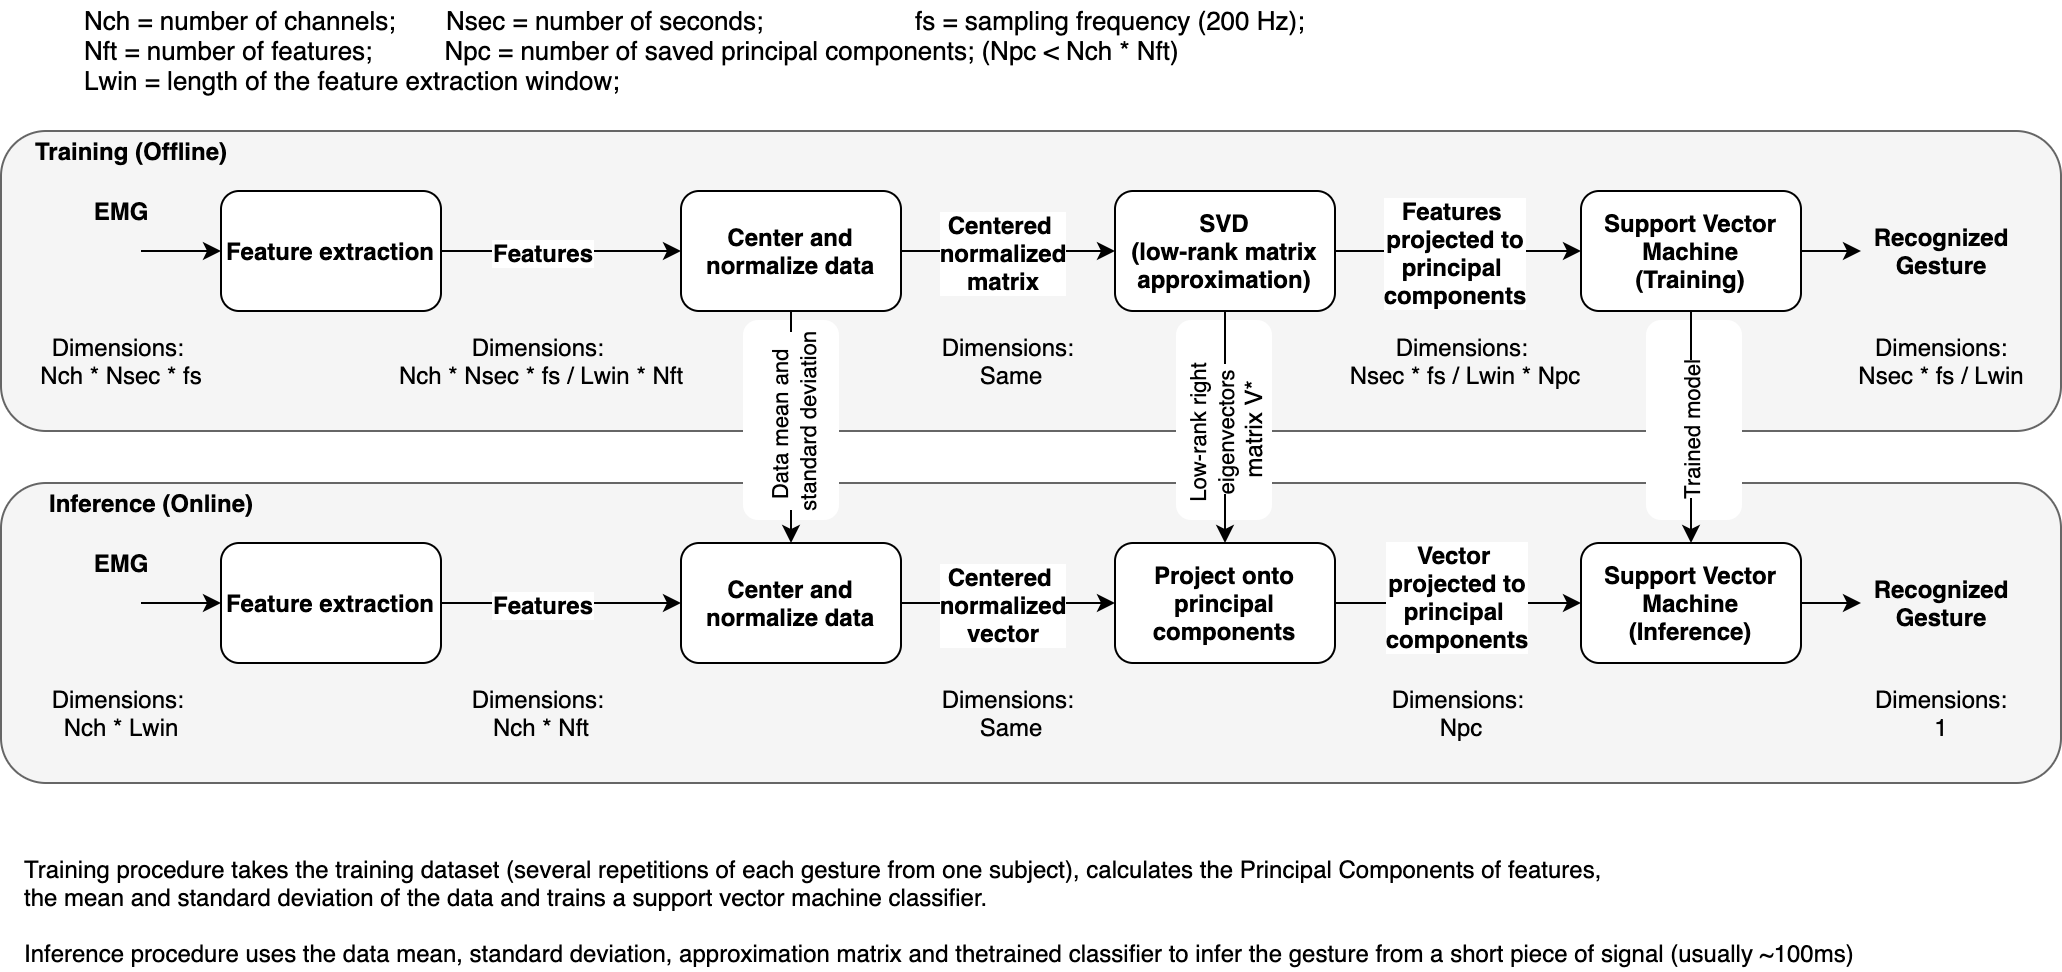

The diagram above was exported from draw.io. Its source (the exported page's mxGraphModel, read from the mxfile embedded in the PNG):
<mxGraphModel dx="1919" dy="816" grid="1" gridSize="10" guides="1" tooltips="1" connect="1" arrows="1" fold="1" page="1" pageScale="1" pageWidth="827" pageHeight="1169" math="1" shadow="0">
  <root>
    <mxCell id="0" />
    <mxCell id="1" parent="0" />
    <mxCell id="2" value="" style="rounded=1;whiteSpace=wrap;html=1;fillColor=#f5f5f5;strokeColor=#666666;fontColor=#333333;" vertex="1" parent="1">
      <mxGeometry x="10" y="266" width="1030" height="150" as="geometry" />
    </mxCell>
    <mxCell id="3" value="" style="rounded=1;whiteSpace=wrap;html=1;fillColor=#f5f5f5;strokeColor=#666666;fontColor=#333333;" vertex="1" parent="1">
      <mxGeometry x="10" y="90" width="1030" height="150" as="geometry" />
    </mxCell>
    <mxCell id="4" value="" style="edgeStyle=orthogonalEdgeStyle;rounded=0;orthogonalLoop=1;jettySize=auto;html=1;fontStyle=1" edge="1" source="7" target="10" parent="1">
      <mxGeometry relative="1" as="geometry" />
    </mxCell>
    <mxCell id="5" value="Features" style="text;html=1;align=center;verticalAlign=middle;resizable=0;points=[];labelBackgroundColor=#ffffff;fontStyle=1;" vertex="1" connectable="0" parent="4">
      <mxGeometry x="-0.2667" y="-4" relative="1" as="geometry">
        <mxPoint x="6" y="-4" as="offset" />
      </mxGeometry>
    </mxCell>
    <mxCell id="6" value="" style="edgeStyle=orthogonalEdgeStyle;rounded=0;orthogonalLoop=1;jettySize=auto;html=1;startArrow=classic;startFill=1;endArrow=none;endFill=0;fontStyle=1" edge="1" source="7" parent="1">
      <mxGeometry relative="1" as="geometry">
        <mxPoint x="80" y="150" as="targetPoint" />
      </mxGeometry>
    </mxCell>
    <mxCell id="7" value="Feature extraction" style="rounded=1;whiteSpace=wrap;html=1;fontStyle=1" vertex="1" parent="1">
      <mxGeometry x="120" y="120" width="110" height="60" as="geometry" />
    </mxCell>
    <mxCell id="8" value="" style="edgeStyle=orthogonalEdgeStyle;rounded=0;orthogonalLoop=1;jettySize=auto;html=1;fontStyle=1" edge="1" source="10" target="13" parent="1">
      <mxGeometry relative="1" as="geometry" />
    </mxCell>
    <mxCell id="9" value="Centered&amp;nbsp;&lt;br&gt;normalized&lt;br&gt;matrix" style="text;html=1;align=center;verticalAlign=middle;resizable=0;points=[];labelBackgroundColor=#ffffff;fontStyle=1;" vertex="1" connectable="0" parent="8">
      <mxGeometry x="0.0467" y="1" relative="1" as="geometry">
        <mxPoint x="-6" y="1" as="offset" />
      </mxGeometry>
    </mxCell>
    <mxCell id="10" value="Center and normalize data" style="rounded=1;whiteSpace=wrap;html=1;fontStyle=1" vertex="1" parent="1">
      <mxGeometry x="350" y="120" width="110" height="60" as="geometry" />
    </mxCell>
    <mxCell id="11" value="" style="edgeStyle=orthogonalEdgeStyle;rounded=0;orthogonalLoop=1;jettySize=auto;html=1;fontStyle=1" edge="1" source="13" target="15" parent="1">
      <mxGeometry relative="1" as="geometry" />
    </mxCell>
    <mxCell id="12" value="Features&amp;nbsp;&lt;br&gt;projected to&lt;br&gt;principal&amp;nbsp;&lt;br&gt;components" style="text;html=1;align=center;verticalAlign=middle;resizable=0;points=[];labelBackgroundColor=#ffffff;fontStyle=1;" vertex="1" connectable="0" parent="11">
      <mxGeometry x="0.0569" y="-1" relative="1" as="geometry">
        <mxPoint x="-6" y="-1" as="offset" />
      </mxGeometry>
    </mxCell>
    <mxCell id="13" value="SVD&lt;br&gt;(low-rank matrix&lt;br&gt;approximation)" style="rounded=1;whiteSpace=wrap;html=1;fontStyle=1" vertex="1" parent="1">
      <mxGeometry x="567" y="120" width="110" height="60" as="geometry" />
    </mxCell>
    <mxCell id="14" value="" style="edgeStyle=orthogonalEdgeStyle;rounded=0;orthogonalLoop=1;jettySize=auto;html=1;fontStyle=1" edge="1" source="15" parent="1">
      <mxGeometry relative="1" as="geometry">
        <mxPoint x="940" y="150" as="targetPoint" />
      </mxGeometry>
    </mxCell>
    <mxCell id="15" value="Support Vector Machine&lt;br&gt;(Training)" style="rounded=1;whiteSpace=wrap;html=1;fontStyle=1" vertex="1" parent="1">
      <mxGeometry x="800" y="120" width="110" height="60" as="geometry" />
    </mxCell>
    <mxCell id="16" value="Recognized&lt;br&gt;Gesture" style="text;html=1;align=center;verticalAlign=middle;resizable=0;points=[];autosize=1;fontStyle=1" vertex="1" parent="1">
      <mxGeometry x="940" y="135" width="80" height="30" as="geometry" />
    </mxCell>
    <mxCell id="17" value="EMG" style="text;html=1;align=center;verticalAlign=middle;resizable=0;points=[];autosize=1;fontStyle=1" vertex="1" parent="1">
      <mxGeometry x="50" y="120" width="40" height="20" as="geometry" />
    </mxCell>
    <mxCell id="18" value="Dimensions: &lt;br&gt;Nch * Nsec * fs" style="text;html=1;align=center;verticalAlign=middle;resizable=0;points=[];autosize=1;" vertex="1" parent="1">
      <mxGeometry x="20" y="190" width="100" height="30" as="geometry" />
    </mxCell>
    <mxCell id="19" value="Nch = number of channels;&amp;nbsp; &amp;nbsp; &amp;nbsp; &amp;nbsp;Nsec = number of seconds;&amp;nbsp; &amp;nbsp; &amp;nbsp; &amp;nbsp; &amp;nbsp; &amp;nbsp; &amp;nbsp; &amp;nbsp; &amp;nbsp; &amp;nbsp; &amp;nbsp;fs = sampling frequency (200 Hz);&lt;br style=&quot;font-size: 13px&quot;&gt;Nft = number of features;&amp;nbsp; &amp;nbsp; &amp;nbsp; &amp;nbsp; &amp;nbsp; Npc = number of saved principal components; (Npc &amp;lt; Nch * Nft)&lt;br style=&quot;font-size: 13px&quot;&gt;Lwin = length of the feature extraction window;&amp;nbsp; &amp;nbsp; &amp;nbsp;&amp;nbsp;" style="text;html=1;align=left;verticalAlign=middle;resizable=0;points=[];autosize=1;fontSize=13;" vertex="1" parent="1">
      <mxGeometry x="50" y="25" width="630" height="50" as="geometry" />
    </mxCell>
    <mxCell id="20" value="Dimensions: &lt;br&gt;Nch * Nsec * fs / Lwin * Nft" style="text;html=1;align=center;verticalAlign=middle;resizable=0;points=[];autosize=1;" vertex="1" parent="1">
      <mxGeometry x="200" y="190" width="160" height="30" as="geometry" />
    </mxCell>
    <mxCell id="21" value="Dimensions: &lt;br&gt;Nsec * fs / Lwin * Npc" style="text;html=1;align=center;verticalAlign=middle;resizable=0;points=[];autosize=1;" vertex="1" parent="1">
      <mxGeometry x="677" y="190" width="130" height="30" as="geometry" />
    </mxCell>
    <mxCell id="22" value="Dimensions: &lt;br&gt;Same" style="text;html=1;align=center;verticalAlign=middle;resizable=0;points=[];autosize=1;" vertex="1" parent="1">
      <mxGeometry x="475" y="190" width="80" height="30" as="geometry" />
    </mxCell>
    <mxCell id="23" value="Dimensions:&lt;br&gt;Nsec * fs / Lwin" style="text;html=1;align=center;verticalAlign=middle;resizable=0;points=[];autosize=1;" vertex="1" parent="1">
      <mxGeometry x="930" y="190" width="100" height="30" as="geometry" />
    </mxCell>
    <mxCell id="24" value="&lt;b&gt;Training (Offline)&lt;/b&gt;" style="text;html=1;align=center;verticalAlign=middle;resizable=0;points=[];autosize=1;" vertex="1" parent="1">
      <mxGeometry x="20" y="90" width="110" height="20" as="geometry" />
    </mxCell>
    <mxCell id="25" value="" style="edgeStyle=orthogonalEdgeStyle;rounded=0;orthogonalLoop=1;jettySize=auto;html=1;fontStyle=1" edge="1" source="28" target="31" parent="1">
      <mxGeometry relative="1" as="geometry" />
    </mxCell>
    <mxCell id="26" value="Features" style="text;html=1;align=center;verticalAlign=middle;resizable=0;points=[];labelBackgroundColor=#ffffff;fontStyle=1" vertex="1" connectable="0" parent="25">
      <mxGeometry x="-0.2667" y="-4" relative="1" as="geometry">
        <mxPoint x="6" y="-4" as="offset" />
      </mxGeometry>
    </mxCell>
    <mxCell id="27" value="" style="edgeStyle=orthogonalEdgeStyle;rounded=0;orthogonalLoop=1;jettySize=auto;html=1;startArrow=classic;startFill=1;endArrow=none;endFill=0;fontStyle=1" edge="1" source="28" parent="1">
      <mxGeometry relative="1" as="geometry">
        <mxPoint x="80" y="326" as="targetPoint" />
      </mxGeometry>
    </mxCell>
    <mxCell id="28" value="Feature extraction" style="rounded=1;whiteSpace=wrap;html=1;fontStyle=1" vertex="1" parent="1">
      <mxGeometry x="120" y="296" width="110" height="60" as="geometry" />
    </mxCell>
    <mxCell id="29" value="" style="edgeStyle=orthogonalEdgeStyle;rounded=0;orthogonalLoop=1;jettySize=auto;html=1;fontStyle=1" edge="1" source="31" target="35" parent="1">
      <mxGeometry relative="1" as="geometry">
        <Array as="points">
          <mxPoint x="510" y="326" />
          <mxPoint x="510" y="326" />
        </Array>
      </mxGeometry>
    </mxCell>
    <mxCell id="30" value="&lt;span style=&quot;font-weight: 700&quot;&gt;Centered&amp;nbsp;&lt;/span&gt;&lt;br style=&quot;font-weight: 700&quot;&gt;&lt;span style=&quot;font-weight: 700&quot;&gt;normalized&lt;/span&gt;&lt;br style=&quot;font-weight: 700&quot;&gt;&lt;b&gt;vector&lt;/b&gt;" style="text;html=1;align=center;verticalAlign=middle;resizable=0;points=[];labelBackgroundColor=#ffffff;" vertex="1" connectable="0" parent="29">
      <mxGeometry x="-0.0654" y="6" relative="1" as="geometry">
        <mxPoint y="6" as="offset" />
      </mxGeometry>
    </mxCell>
    <mxCell id="31" value="Center and normalize data" style="rounded=1;whiteSpace=wrap;html=1;fontStyle=1" vertex="1" parent="1">
      <mxGeometry x="350" y="296" width="110" height="60" as="geometry" />
    </mxCell>
    <mxCell id="32" value="" style="edgeStyle=orthogonalEdgeStyle;rounded=0;orthogonalLoop=1;jettySize=auto;html=1;fontStyle=1" edge="1" source="35" target="37" parent="1">
      <mxGeometry relative="1" as="geometry" />
    </mxCell>
    <mxCell id="33" value="&lt;span style=&quot;font-weight: 400 ; color: rgba(0 , 0 , 0 , 0) ; font-family: monospace ; font-size: 0px ; background-color: rgb(248 , 249 , 250)&quot;&gt;%3CmxGraphModel%3E%3Croot%3E%3CmxCell%20id%3D%220%22%2F%3E%3CmxCell%20id%3D%221%22%20parent%3D%220%22%2F%3E%3CmxCell%20id%3D%222%22%20value%3D%22Features%26amp%3Bnbsp%3B%26lt%3Bbr%26gt%3Bprojected%20to%26lt%3Bbr%26gt%3Bprincipal%26amp%3Bnbsp%3B%26lt%3Bbr%26gt%3Bcomponents%22%20style%3D%22text%3Bhtml%3D1%3Balign%3Dcenter%3BverticalAlign%3Dmiddle%3Bresizable%3D0%3Bpoints%3D%5B%5D%3BlabelBackgroundColor%3D%23ffffff%3BfontStyle%3D1%22%20vertex%3D%221%22%20connectable%3D%220%22%20parent%3D%221%22%3E%3CmxGeometry%20x%3D%22513%22%20y%3D%22328%22%20as%3D%22geometry%22%3E%3CmxPoint%20as%3D%22offset%22%2F%3E%3C%2FmxGeometry%3E%3C%2FmxCell%3E%3C%2Froot%3E%3C%2FmxGraphModel%3E&lt;/span&gt;&lt;span style=&quot;font-weight: 400 ; color: rgba(0 , 0 , 0 , 0) ; font-family: monospace ; font-size: 0px ; background-color: rgb(248 , 249 , 250)&quot;&gt;%3CmxGraphModel%3E%3Croot%3E%3CmxCell%20id%3D%220%22%2F%3E%3CmxCell%20id%3D%221%22%20parent%3D%220%22%2F%3E%3CmxCell%20id%3D%222%22%20value%3D%22Features%26amp%3Bnbsp%3B%26lt%3Bbr%26gt%3Bprojected%20to%26lt%3Bbr%26gt%3Bprincipal%26amp%3Bnbsp%3B%26lt%3Bbr%26gt%3Bcomponents%22%20style%3D%22text%3Bhtml%3D1%3Balign%3Dcenter%3BverticalAlign%3Dmiddle%3Bresizable%3D0%3Bpoints%3D%5B%5D%3BlabelBackgroundColor%3D%23ffffff%3BfontStyle%3D1%22%20vertex%3D%221%22%20connectable%3D%220%22%20parent%3D%221%22%3E%3CmxGeometry%20x%3D%22513%22%20y%3D%22328%22%20as%3D%22geometry%22%3E%3CmxPoint%20as%3D%22offset%22%2F%3E%3C%2FmxGeometry%3E%3C%2FmxCell%3E%3C%2Froot%3E%3C%2FmxGraphModel%3E&lt;/span&gt;" style="text;html=1;align=center;verticalAlign=middle;resizable=0;points=[];labelBackgroundColor=#ffffff;fontStyle=1" vertex="1" connectable="0" parent="32">
      <mxGeometry x="0.0569" y="-1" relative="1" as="geometry">
        <mxPoint as="offset" />
      </mxGeometry>
    </mxCell>
    <mxCell id="34" value="&lt;span style=&quot;font-weight: 700&quot;&gt;Vector&amp;nbsp;&lt;/span&gt;&lt;br style=&quot;font-weight: 700&quot;&gt;&lt;span style=&quot;font-weight: 700&quot;&gt;projected to&lt;/span&gt;&lt;br style=&quot;font-weight: 700&quot;&gt;&lt;span style=&quot;font-weight: 700&quot;&gt;principal&amp;nbsp;&lt;/span&gt;&lt;br style=&quot;font-weight: 700&quot;&gt;&lt;span style=&quot;font-weight: 700&quot;&gt;components&lt;/span&gt;" style="text;html=1;align=center;verticalAlign=middle;resizable=0;points=[];labelBackgroundColor=#ffffff;" vertex="1" connectable="0" parent="32">
      <mxGeometry x="-0.0244" y="4" relative="1" as="geometry">
        <mxPoint as="offset" />
      </mxGeometry>
    </mxCell>
    <mxCell id="35" value="Project onto principal components" style="rounded=1;whiteSpace=wrap;html=1;fontStyle=1" vertex="1" parent="1">
      <mxGeometry x="567" y="296" width="110" height="60" as="geometry" />
    </mxCell>
    <mxCell id="36" value="" style="edgeStyle=orthogonalEdgeStyle;rounded=0;orthogonalLoop=1;jettySize=auto;html=1;fontStyle=1" edge="1" source="37" parent="1">
      <mxGeometry relative="1" as="geometry">
        <mxPoint x="940" y="326" as="targetPoint" />
      </mxGeometry>
    </mxCell>
    <mxCell id="37" value="Support Vector Machine&lt;br&gt;(Inference)" style="rounded=1;whiteSpace=wrap;html=1;fontStyle=1" vertex="1" parent="1">
      <mxGeometry x="800" y="296" width="110" height="60" as="geometry" />
    </mxCell>
    <mxCell id="38" value="Recognized&lt;br&gt;Gesture" style="text;html=1;align=center;verticalAlign=middle;resizable=0;points=[];autosize=1;fontStyle=1" vertex="1" parent="1">
      <mxGeometry x="940" y="311" width="80" height="30" as="geometry" />
    </mxCell>
    <mxCell id="39" value="EMG" style="text;html=1;align=center;verticalAlign=middle;resizable=0;points=[];autosize=1;fontStyle=1" vertex="1" parent="1">
      <mxGeometry x="50" y="296" width="40" height="20" as="geometry" />
    </mxCell>
    <mxCell id="40" value="Dimensions: &lt;br&gt;Nch * Lwin" style="text;html=1;align=center;verticalAlign=middle;resizable=0;points=[];autosize=1;" vertex="1" parent="1">
      <mxGeometry x="30" y="366" width="80" height="30" as="geometry" />
    </mxCell>
    <mxCell id="41" value="Dimensions: &lt;br&gt;Nch * Nft" style="text;html=1;align=center;verticalAlign=middle;resizable=0;points=[];autosize=1;" vertex="1" parent="1">
      <mxGeometry x="240" y="366" width="80" height="30" as="geometry" />
    </mxCell>
    <mxCell id="42" value="Dimensions: &lt;br&gt;Npc" style="text;html=1;align=center;verticalAlign=middle;resizable=0;points=[];autosize=1;" vertex="1" parent="1">
      <mxGeometry x="700" y="366" width="80" height="30" as="geometry" />
    </mxCell>
    <mxCell id="43" value="Dimensions: &lt;br&gt;Same" style="text;html=1;align=center;verticalAlign=middle;resizable=0;points=[];autosize=1;" vertex="1" parent="1">
      <mxGeometry x="475" y="366" width="80" height="30" as="geometry" />
    </mxCell>
    <mxCell id="44" value="Dimensions:&lt;br&gt;1" style="text;html=1;align=center;verticalAlign=middle;resizable=0;points=[];autosize=1;" vertex="1" parent="1">
      <mxGeometry x="940" y="366" width="80" height="30" as="geometry" />
    </mxCell>
    <mxCell id="45" value="&lt;b&gt;Inference (Online)&lt;/b&gt;" style="text;html=1;align=center;verticalAlign=middle;resizable=0;points=[];autosize=1;" vertex="1" parent="1">
      <mxGeometry x="25" y="266" width="120" height="20" as="geometry" />
    </mxCell>
    <mxCell id="46" value="Training procedure takes the training dataset (several repetitions of each gesture from one subject), calculates the Principal Components of features,&amp;nbsp;&lt;br&gt;the mean and standard deviation of the data and trains a support vector machine classifier.&amp;nbsp;&lt;br&gt;&lt;br&gt;Inference procedure uses the data mean, standard deviation, approximation matrix and thetrained classifier to infer the gesture from a short piece of signal (usually ~100ms)" style="text;html=1;align=left;verticalAlign=middle;resizable=0;points=[];autosize=1;" vertex="1" parent="1">
      <mxGeometry x="20" y="450" width="930" height="60" as="geometry" />
    </mxCell>
    <mxCell id="47" value="" style="rounded=1;whiteSpace=wrap;html=1;strokeColor=#FFFFFF;rotation=90;" vertex="1" parent="1">
      <mxGeometry x="572" y="211" width="99" height="47" as="geometry" />
    </mxCell>
    <mxCell id="48" value="" style="edgeStyle=orthogonalEdgeStyle;rounded=0;orthogonalLoop=1;jettySize=auto;html=1;exitX=0.5;exitY=1;exitDx=0;exitDy=0;entryX=0.5;entryY=0;entryDx=0;entryDy=0;startArrow=none;startFill=0;endArrow=classic;endFill=1;" edge="1" source="13" target="35" parent="1">
      <mxGeometry x="-0.2" relative="1" as="geometry">
        <mxPoint as="offset" />
      </mxGeometry>
    </mxCell>
    <mxCell id="49" value="&lt;span style=&quot;font-size: 11px ; background-color: rgb(255 , 255 , 255)&quot;&gt;Low-rank right &lt;br&gt;eigenvectors&amp;nbsp;&lt;br&gt;&lt;/span&gt;matrix V*" style="text;html=1;align=center;verticalAlign=middle;resizable=0;points=[];autosize=1;rotation=-90;" vertex="1" parent="1">
      <mxGeometry x="577" y="215" width="90" height="50" as="geometry" />
    </mxCell>
    <mxCell id="50" value="" style="rounded=1;whiteSpace=wrap;html=1;strokeColor=#FFFFFF;rotation=90;" vertex="1" parent="1">
      <mxGeometry x="355.5" y="211" width="99" height="47" as="geometry" />
    </mxCell>
    <mxCell id="51" style="edgeStyle=orthogonalEdgeStyle;rounded=0;orthogonalLoop=1;jettySize=auto;html=1;exitX=0.5;exitY=1;exitDx=0;exitDy=0;entryX=0.5;entryY=0;entryDx=0;entryDy=0;startArrow=none;startFill=0;endArrow=classic;endFill=1;" edge="1" source="10" target="31" parent="1">
      <mxGeometry relative="1" as="geometry" />
    </mxCell>
    <mxCell id="52" value="&lt;span style=&quot;font-size: 11px&quot;&gt;Data mean and&amp;nbsp;&lt;/span&gt;&lt;br style=&quot;background-color: rgb(248 , 249 , 250) ; font-size: 11px&quot;&gt;&lt;span style=&quot;font-size: 11px&quot;&gt;standard deviation&lt;/span&gt;" style="text;html=1;align=center;verticalAlign=middle;resizable=0;points=[];labelBackgroundColor=#ffffff;rotation=-90;" vertex="1" connectable="0" parent="51">
      <mxGeometry x="-0.16" y="1" relative="1" as="geometry">
        <mxPoint x="-1" y="8" as="offset" />
      </mxGeometry>
    </mxCell>
    <mxCell id="53" value="" style="rounded=1;whiteSpace=wrap;html=1;strokeColor=#FFFFFF;rotation=90;" vertex="1" parent="1">
      <mxGeometry x="807" y="211" width="99" height="47" as="geometry" />
    </mxCell>
    <mxCell id="54" style="edgeStyle=orthogonalEdgeStyle;rounded=0;orthogonalLoop=1;jettySize=auto;html=1;exitX=0.5;exitY=1;exitDx=0;exitDy=0;entryX=0.5;entryY=0;entryDx=0;entryDy=0;startArrow=none;startFill=0;endArrow=classic;endFill=1;" edge="1" source="15" target="37" parent="1">
      <mxGeometry relative="1" as="geometry" />
    </mxCell>
    <mxCell id="55" value="&lt;span style=&quot;font-size: 11px ; background-color: rgb(255 , 255 , 255)&quot;&gt;Trained model&lt;/span&gt;" style="text;html=1;align=center;verticalAlign=middle;resizable=0;points=[];autosize=1;rotation=-90;" vertex="1" parent="1">
      <mxGeometry x="810" y="230" width="90" height="20" as="geometry" />
    </mxCell>
  </root>
</mxGraphModel>